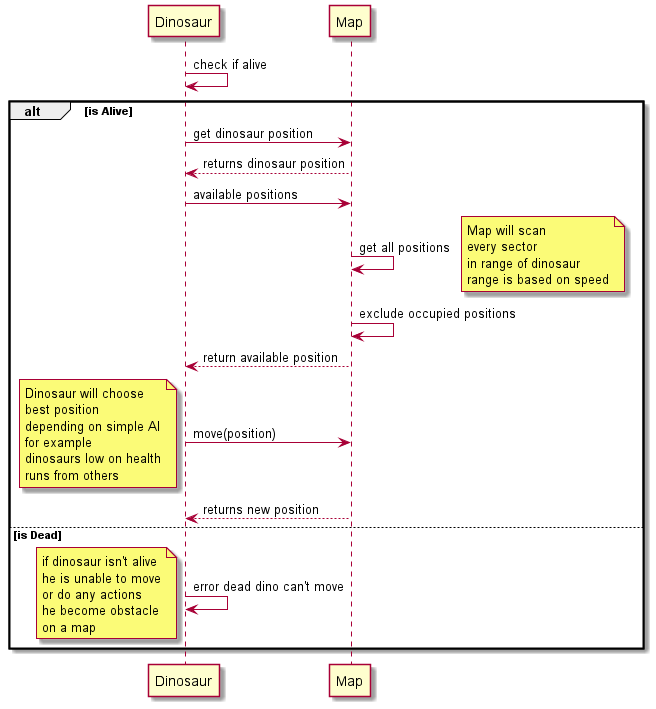

The diagram above was rendered by PlantUML. Its source (embedded in the PNG):
@startuml
Dinosaur -> Dinosaur : check if alive
alt is Alive
Dinosaur -> Map: get dinosaur position
Map --> Dinosaur: returns dinosaur position
Dinosaur -> Map: available positions
Map -> Map: get all positions
note right
Map will scan
every sector
in range of dinosaur
range is based on speed
end note
Map -> Map: exclude occupied positions
Map --> Dinosaur: return available position
Dinosaur -> Map: move(position)
note left 
Dinosaur will choose
best position
depending on simple AI
for example
dinosaurs low on health
runs from others
end note
Map --> Dinosaur: returns new position
else is Dead
Dinosaur -> Dinosaur: error dead dino can't move
note left
if dinosaur isn't alive
he is unable to move
or do any actions
he become obstacle
on a map
end note
end
@enduml